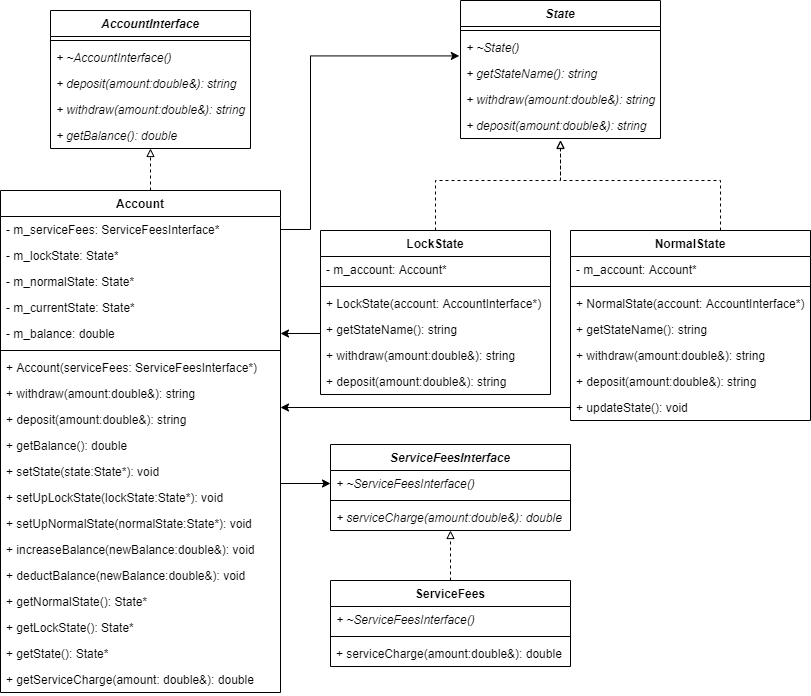

The diagram above was exported from draw.io. Its source (the exported page's mxGraphModel, read from the mxfile embedded in the PNG):
<mxGraphModel dx="1645" dy="337" grid="1" gridSize="10" guides="1" tooltips="1" connect="1" arrows="1" fold="1" page="1" pageScale="1" pageWidth="850" pageHeight="1100" math="0" shadow="0">
  <root>
    <mxCell id="0" />
    <mxCell id="1" parent="0" />
    <mxCell id="Ar0n8NwO7KI78dsxItJX-77" style="edgeStyle=orthogonalEdgeStyle;rounded=0;orthogonalLoop=1;jettySize=auto;html=1;endArrow=block;endFill=0;dashed=1;" edge="1" parent="1" source="Ar0n8NwO7KI78dsxItJX-8">
      <mxGeometry relative="1" as="geometry">
        <mxPoint x="440" y="160" as="targetPoint" />
        <Array as="points">
          <mxPoint x="600" y="200" />
          <mxPoint x="440" y="200" />
        </Array>
      </mxGeometry>
    </mxCell>
    <mxCell id="Ar0n8NwO7KI78dsxItJX-16" value="State" style="swimlane;fontStyle=3;align=center;verticalAlign=top;childLayout=stackLayout;horizontal=1;startSize=26;horizontalStack=0;resizeParent=1;resizeParentMax=0;resizeLast=0;collapsible=1;marginBottom=0;" vertex="1" parent="1">
      <mxGeometry x="340" y="20" width="200" height="138" as="geometry" />
    </mxCell>
    <mxCell id="Ar0n8NwO7KI78dsxItJX-18" value="" style="line;strokeWidth=1;fillColor=none;align=left;verticalAlign=middle;spacingTop=-1;spacingLeft=3;spacingRight=3;rotatable=0;labelPosition=right;points=[];portConstraint=eastwest;" vertex="1" parent="Ar0n8NwO7KI78dsxItJX-16">
      <mxGeometry y="26" width="200" height="8" as="geometry" />
    </mxCell>
    <mxCell id="Ar0n8NwO7KI78dsxItJX-19" value="+ ~State()" style="text;strokeColor=none;fillColor=none;align=left;verticalAlign=top;spacingLeft=4;spacingRight=4;overflow=hidden;rotatable=0;points=[[0,0.5],[1,0.5]];portConstraint=eastwest;fontStyle=2" vertex="1" parent="Ar0n8NwO7KI78dsxItJX-16">
      <mxGeometry y="34" width="200" height="26" as="geometry" />
    </mxCell>
    <mxCell id="Ar0n8NwO7KI78dsxItJX-20" value="+ getStateName(): string" style="text;strokeColor=none;fillColor=none;align=left;verticalAlign=top;spacingLeft=4;spacingRight=4;overflow=hidden;rotatable=0;points=[[0,0.5],[1,0.5]];portConstraint=eastwest;fontStyle=2" vertex="1" parent="Ar0n8NwO7KI78dsxItJX-16">
      <mxGeometry y="60" width="200" height="26" as="geometry" />
    </mxCell>
    <mxCell id="Ar0n8NwO7KI78dsxItJX-21" value="+ withdraw(amount:double&amp;): string" style="text;strokeColor=none;fillColor=none;align=left;verticalAlign=top;spacingLeft=4;spacingRight=4;overflow=hidden;rotatable=0;points=[[0,0.5],[1,0.5]];portConstraint=eastwest;fontStyle=2" vertex="1" parent="Ar0n8NwO7KI78dsxItJX-16">
      <mxGeometry y="86" width="200" height="26" as="geometry" />
    </mxCell>
    <mxCell id="Ar0n8NwO7KI78dsxItJX-22" value="+ deposit(amount:double&amp;): string" style="text;strokeColor=none;fillColor=none;align=left;verticalAlign=top;spacingLeft=4;spacingRight=4;overflow=hidden;rotatable=0;points=[[0,0.5],[1,0.5]];portConstraint=eastwest;fontStyle=2" vertex="1" parent="Ar0n8NwO7KI78dsxItJX-16">
      <mxGeometry y="112" width="200" height="26" as="geometry" />
    </mxCell>
    <mxCell id="Ar0n8NwO7KI78dsxItJX-76" style="edgeStyle=orthogonalEdgeStyle;rounded=0;orthogonalLoop=1;jettySize=auto;html=1;entryX=0.5;entryY=1.064;entryDx=0;entryDy=0;entryPerimeter=0;dashed=1;endArrow=block;endFill=0;" edge="1" parent="1" source="Ar0n8NwO7KI78dsxItJX-1" target="Ar0n8NwO7KI78dsxItJX-22">
      <mxGeometry relative="1" as="geometry">
        <mxPoint x="437" y="230" as="targetPoint" />
        <Array as="points">
          <mxPoint x="315" y="200" />
          <mxPoint x="440" y="200" />
        </Array>
      </mxGeometry>
    </mxCell>
    <mxCell id="Ar0n8NwO7KI78dsxItJX-75" style="edgeStyle=orthogonalEdgeStyle;rounded=0;orthogonalLoop=1;jettySize=auto;html=1;endArrow=block;endFill=0;dashed=1;" edge="1" parent="1" source="Ar0n8NwO7KI78dsxItJX-29" target="Ar0n8NwO7KI78dsxItJX-23">
      <mxGeometry relative="1" as="geometry" />
    </mxCell>
    <mxCell id="Ar0n8NwO7KI78dsxItJX-74" style="edgeStyle=orthogonalEdgeStyle;rounded=0;orthogonalLoop=1;jettySize=auto;html=1;entryX=0.5;entryY=1;entryDx=0;entryDy=0;dashed=1;endArrow=block;endFill=0;" edge="1" parent="1" source="Ar0n8NwO7KI78dsxItJX-33" target="Ar0n8NwO7KI78dsxItJX-54">
      <mxGeometry relative="1" as="geometry">
        <Array as="points">
          <mxPoint x="30" y="200" />
          <mxPoint x="30" y="200" />
        </Array>
      </mxGeometry>
    </mxCell>
    <mxCell id="Ar0n8NwO7KI78dsxItJX-1" value="LockState" style="swimlane;fontStyle=1;align=center;verticalAlign=top;childLayout=stackLayout;horizontal=1;startSize=26;horizontalStack=0;resizeParent=1;resizeParentMax=0;resizeLast=0;collapsible=1;marginBottom=0;" vertex="1" parent="1">
      <mxGeometry x="200" y="250" width="230" height="164" as="geometry" />
    </mxCell>
    <mxCell id="Ar0n8NwO7KI78dsxItJX-2" value="- m_account: Account*" style="text;strokeColor=none;fillColor=none;align=left;verticalAlign=top;spacingLeft=4;spacingRight=4;overflow=hidden;rotatable=0;points=[[0,0.5],[1,0.5]];portConstraint=eastwest;" vertex="1" parent="Ar0n8NwO7KI78dsxItJX-1">
      <mxGeometry y="26" width="230" height="26" as="geometry" />
    </mxCell>
    <mxCell id="Ar0n8NwO7KI78dsxItJX-3" value="" style="line;strokeWidth=1;fillColor=none;align=left;verticalAlign=middle;spacingTop=-1;spacingLeft=3;spacingRight=3;rotatable=0;labelPosition=right;points=[];portConstraint=eastwest;" vertex="1" parent="Ar0n8NwO7KI78dsxItJX-1">
      <mxGeometry y="52" width="230" height="8" as="geometry" />
    </mxCell>
    <mxCell id="Ar0n8NwO7KI78dsxItJX-4" value="+ LockState(account: AccountInterface*)" style="text;strokeColor=none;fillColor=none;align=left;verticalAlign=top;spacingLeft=4;spacingRight=4;overflow=hidden;rotatable=0;points=[[0,0.5],[1,0.5]];portConstraint=eastwest;" vertex="1" parent="Ar0n8NwO7KI78dsxItJX-1">
      <mxGeometry y="60" width="230" height="26" as="geometry" />
    </mxCell>
    <mxCell id="Ar0n8NwO7KI78dsxItJX-5" value="+ getStateName(): string" style="text;strokeColor=none;fillColor=none;align=left;verticalAlign=top;spacingLeft=4;spacingRight=4;overflow=hidden;rotatable=0;points=[[0,0.5],[1,0.5]];portConstraint=eastwest;fontStyle=0" vertex="1" parent="Ar0n8NwO7KI78dsxItJX-1">
      <mxGeometry y="86" width="230" height="26" as="geometry" />
    </mxCell>
    <mxCell id="Ar0n8NwO7KI78dsxItJX-6" value="+ withdraw(amount:double&amp;): string" style="text;strokeColor=none;fillColor=none;align=left;verticalAlign=top;spacingLeft=4;spacingRight=4;overflow=hidden;rotatable=0;points=[[0,0.5],[1,0.5]];portConstraint=eastwest;fontStyle=0" vertex="1" parent="Ar0n8NwO7KI78dsxItJX-1">
      <mxGeometry y="112" width="230" height="26" as="geometry" />
    </mxCell>
    <mxCell id="Ar0n8NwO7KI78dsxItJX-7" value="+ deposit(amount:double&amp;): string" style="text;strokeColor=none;fillColor=none;align=left;verticalAlign=top;spacingLeft=4;spacingRight=4;overflow=hidden;rotatable=0;points=[[0,0.5],[1,0.5]];portConstraint=eastwest;fontStyle=0" vertex="1" parent="Ar0n8NwO7KI78dsxItJX-1">
      <mxGeometry y="138" width="230" height="26" as="geometry" />
    </mxCell>
    <mxCell id="Ar0n8NwO7KI78dsxItJX-8" value="NormalState" style="swimlane;fontStyle=1;align=center;verticalAlign=top;childLayout=stackLayout;horizontal=1;startSize=26;horizontalStack=0;resizeParent=1;resizeParentMax=0;resizeLast=0;collapsible=1;marginBottom=0;" vertex="1" parent="1">
      <mxGeometry x="450" y="250" width="240" height="190" as="geometry" />
    </mxCell>
    <mxCell id="Ar0n8NwO7KI78dsxItJX-9" value="- m_account: Account*" style="text;strokeColor=none;fillColor=none;align=left;verticalAlign=top;spacingLeft=4;spacingRight=4;overflow=hidden;rotatable=0;points=[[0,0.5],[1,0.5]];portConstraint=eastwest;" vertex="1" parent="Ar0n8NwO7KI78dsxItJX-8">
      <mxGeometry y="26" width="240" height="26" as="geometry" />
    </mxCell>
    <mxCell id="Ar0n8NwO7KI78dsxItJX-10" value="" style="line;strokeWidth=1;fillColor=none;align=left;verticalAlign=middle;spacingTop=-1;spacingLeft=3;spacingRight=3;rotatable=0;labelPosition=right;points=[];portConstraint=eastwest;" vertex="1" parent="Ar0n8NwO7KI78dsxItJX-8">
      <mxGeometry y="52" width="240" height="8" as="geometry" />
    </mxCell>
    <mxCell id="Ar0n8NwO7KI78dsxItJX-11" value="+ NormalState(account: AccountInterface*)" style="text;strokeColor=none;fillColor=none;align=left;verticalAlign=top;spacingLeft=4;spacingRight=4;overflow=hidden;rotatable=0;points=[[0,0.5],[1,0.5]];portConstraint=eastwest;" vertex="1" parent="Ar0n8NwO7KI78dsxItJX-8">
      <mxGeometry y="60" width="240" height="26" as="geometry" />
    </mxCell>
    <mxCell id="Ar0n8NwO7KI78dsxItJX-12" value="+ getStateName(): string" style="text;strokeColor=none;fillColor=none;align=left;verticalAlign=top;spacingLeft=4;spacingRight=4;overflow=hidden;rotatable=0;points=[[0,0.5],[1,0.5]];portConstraint=eastwest;fontStyle=0" vertex="1" parent="Ar0n8NwO7KI78dsxItJX-8">
      <mxGeometry y="86" width="240" height="26" as="geometry" />
    </mxCell>
    <mxCell id="Ar0n8NwO7KI78dsxItJX-13" value="+ withdraw(amount:double&amp;): string" style="text;strokeColor=none;fillColor=none;align=left;verticalAlign=top;spacingLeft=4;spacingRight=4;overflow=hidden;rotatable=0;points=[[0,0.5],[1,0.5]];portConstraint=eastwest;fontStyle=0" vertex="1" parent="Ar0n8NwO7KI78dsxItJX-8">
      <mxGeometry y="112" width="240" height="26" as="geometry" />
    </mxCell>
    <mxCell id="Ar0n8NwO7KI78dsxItJX-14" value="+ deposit(amount:double&amp;): string" style="text;strokeColor=none;fillColor=none;align=left;verticalAlign=top;spacingLeft=4;spacingRight=4;overflow=hidden;rotatable=0;points=[[0,0.5],[1,0.5]];portConstraint=eastwest;fontStyle=0" vertex="1" parent="Ar0n8NwO7KI78dsxItJX-8">
      <mxGeometry y="138" width="240" height="26" as="geometry" />
    </mxCell>
    <mxCell id="Ar0n8NwO7KI78dsxItJX-15" value="+ updateState(): void" style="text;strokeColor=none;fillColor=none;align=left;verticalAlign=top;spacingLeft=4;spacingRight=4;overflow=hidden;rotatable=0;points=[[0,0.5],[1,0.5]];portConstraint=eastwest;fontStyle=0" vertex="1" parent="Ar0n8NwO7KI78dsxItJX-8">
      <mxGeometry y="164" width="240" height="26" as="geometry" />
    </mxCell>
    <mxCell id="Ar0n8NwO7KI78dsxItJX-54" value="AccountInterface" style="swimlane;fontStyle=3;align=center;verticalAlign=top;childLayout=stackLayout;horizontal=1;startSize=26;horizontalStack=0;resizeParent=1;resizeParentMax=0;resizeLast=0;collapsible=1;marginBottom=0;" vertex="1" parent="1">
      <mxGeometry x="-70" y="30" width="200" height="138" as="geometry" />
    </mxCell>
    <mxCell id="Ar0n8NwO7KI78dsxItJX-60" value="" style="line;strokeWidth=1;fillColor=none;align=left;verticalAlign=middle;spacingTop=-1;spacingLeft=3;spacingRight=3;rotatable=0;labelPosition=right;points=[];portConstraint=eastwest;" vertex="1" parent="Ar0n8NwO7KI78dsxItJX-54">
      <mxGeometry y="26" width="200" height="8" as="geometry" />
    </mxCell>
    <mxCell id="Ar0n8NwO7KI78dsxItJX-62" value="+ ~AccountInterface()" style="text;strokeColor=none;fillColor=none;align=left;verticalAlign=top;spacingLeft=4;spacingRight=4;overflow=hidden;rotatable=0;points=[[0,0.5],[1,0.5]];portConstraint=eastwest;fontStyle=2" vertex="1" parent="Ar0n8NwO7KI78dsxItJX-54">
      <mxGeometry y="34" width="200" height="26" as="geometry" />
    </mxCell>
    <mxCell id="Ar0n8NwO7KI78dsxItJX-63" value="+ deposit(amount:double&amp;): string" style="text;strokeColor=none;fillColor=none;align=left;verticalAlign=top;spacingLeft=4;spacingRight=4;overflow=hidden;rotatable=0;points=[[0,0.5],[1,0.5]];portConstraint=eastwest;fontStyle=2" vertex="1" parent="Ar0n8NwO7KI78dsxItJX-54">
      <mxGeometry y="60" width="200" height="26" as="geometry" />
    </mxCell>
    <mxCell id="Ar0n8NwO7KI78dsxItJX-65" value="+ withdraw(amount:double&amp;): string" style="text;strokeColor=none;fillColor=none;align=left;verticalAlign=top;spacingLeft=4;spacingRight=4;overflow=hidden;rotatable=0;points=[[0,0.5],[1,0.5]];portConstraint=eastwest;fontStyle=2" vertex="1" parent="Ar0n8NwO7KI78dsxItJX-54">
      <mxGeometry y="86" width="200" height="26" as="geometry" />
    </mxCell>
    <mxCell id="Ar0n8NwO7KI78dsxItJX-64" value="+ getBalance(): double" style="text;strokeColor=none;fillColor=none;align=left;verticalAlign=top;spacingLeft=4;spacingRight=4;overflow=hidden;rotatable=0;points=[[0,0.5],[1,0.5]];portConstraint=eastwest;fontStyle=2" vertex="1" parent="Ar0n8NwO7KI78dsxItJX-54">
      <mxGeometry y="112" width="200" height="26" as="geometry" />
    </mxCell>
    <mxCell id="Ar0n8NwO7KI78dsxItJX-78" style="edgeStyle=orthogonalEdgeStyle;rounded=0;orthogonalLoop=1;jettySize=auto;html=1;exitX=1;exitY=0.5;exitDx=0;exitDy=0;entryX=0;entryY=0.5;entryDx=0;entryDy=0;" edge="1" parent="1" source="Ar0n8NwO7KI78dsxItJX-46" target="Ar0n8NwO7KI78dsxItJX-25">
      <mxGeometry relative="1" as="geometry">
        <Array as="points">
          <mxPoint x="160" y="503" />
        </Array>
      </mxGeometry>
    </mxCell>
    <mxCell id="Ar0n8NwO7KI78dsxItJX-23" value="ServiceFeesInterface" style="swimlane;fontStyle=3;align=center;verticalAlign=top;childLayout=stackLayout;horizontal=1;startSize=26;horizontalStack=0;resizeParent=1;resizeParentMax=0;resizeLast=0;collapsible=1;marginBottom=0;" vertex="1" parent="1">
      <mxGeometry x="210" y="464" width="240" height="86" as="geometry" />
    </mxCell>
    <mxCell id="Ar0n8NwO7KI78dsxItJX-25" value="+ ~ServiceFeesInterface()" style="text;strokeColor=none;fillColor=none;align=left;verticalAlign=top;spacingLeft=4;spacingRight=4;overflow=hidden;rotatable=0;points=[[0,0.5],[1,0.5]];portConstraint=eastwest;fontStyle=2" vertex="1" parent="Ar0n8NwO7KI78dsxItJX-23">
      <mxGeometry y="26" width="240" height="26" as="geometry" />
    </mxCell>
    <mxCell id="Ar0n8NwO7KI78dsxItJX-24" value="" style="line;strokeWidth=1;fillColor=none;align=left;verticalAlign=middle;spacingTop=-1;spacingLeft=3;spacingRight=3;rotatable=0;labelPosition=right;points=[];portConstraint=eastwest;" vertex="1" parent="Ar0n8NwO7KI78dsxItJX-23">
      <mxGeometry y="52" width="240" height="8" as="geometry" />
    </mxCell>
    <mxCell id="Ar0n8NwO7KI78dsxItJX-27" value="+ serviceCharge(amount:double&amp;): double" style="text;strokeColor=none;fillColor=none;align=left;verticalAlign=top;spacingLeft=4;spacingRight=4;overflow=hidden;rotatable=0;points=[[0,0.5],[1,0.5]];portConstraint=eastwest;fontStyle=2" vertex="1" parent="Ar0n8NwO7KI78dsxItJX-23">
      <mxGeometry y="60" width="240" height="26" as="geometry" />
    </mxCell>
    <mxCell id="Ar0n8NwO7KI78dsxItJX-29" value="ServiceFees" style="swimlane;fontStyle=1;align=center;verticalAlign=top;childLayout=stackLayout;horizontal=1;startSize=26;horizontalStack=0;resizeParent=1;resizeParentMax=0;resizeLast=0;collapsible=1;marginBottom=0;" vertex="1" parent="1">
      <mxGeometry x="210" y="600" width="240" height="86" as="geometry" />
    </mxCell>
    <mxCell id="Ar0n8NwO7KI78dsxItJX-30" value="+ ~ServiceFeesInterface()" style="text;strokeColor=none;fillColor=none;align=left;verticalAlign=top;spacingLeft=4;spacingRight=4;overflow=hidden;rotatable=0;points=[[0,0.5],[1,0.5]];portConstraint=eastwest;fontStyle=2" vertex="1" parent="Ar0n8NwO7KI78dsxItJX-29">
      <mxGeometry y="26" width="240" height="26" as="geometry" />
    </mxCell>
    <mxCell id="Ar0n8NwO7KI78dsxItJX-31" value="" style="line;strokeWidth=1;fillColor=none;align=left;verticalAlign=middle;spacingTop=-1;spacingLeft=3;spacingRight=3;rotatable=0;labelPosition=right;points=[];portConstraint=eastwest;" vertex="1" parent="Ar0n8NwO7KI78dsxItJX-29">
      <mxGeometry y="52" width="240" height="8" as="geometry" />
    </mxCell>
    <mxCell id="Ar0n8NwO7KI78dsxItJX-32" value="+ serviceCharge(amount:double&amp;): double" style="text;strokeColor=none;fillColor=none;align=left;verticalAlign=top;spacingLeft=4;spacingRight=4;overflow=hidden;rotatable=0;points=[[0,0.5],[1,0.5]];portConstraint=eastwest;fontStyle=0" vertex="1" parent="Ar0n8NwO7KI78dsxItJX-29">
      <mxGeometry y="60" width="240" height="26" as="geometry" />
    </mxCell>
    <mxCell id="Ar0n8NwO7KI78dsxItJX-88" style="edgeStyle=orthogonalEdgeStyle;rounded=0;orthogonalLoop=1;jettySize=auto;html=1;entryX=-0.006;entryY=-0.176;entryDx=0;entryDy=0;entryPerimeter=0;endArrow=classic;endFill=1;" edge="1" parent="1" source="Ar0n8NwO7KI78dsxItJX-34" target="Ar0n8NwO7KI78dsxItJX-20">
      <mxGeometry relative="1" as="geometry">
        <Array as="points">
          <mxPoint x="190" y="249" />
          <mxPoint x="190" y="75" />
        </Array>
      </mxGeometry>
    </mxCell>
    <mxCell id="Ar0n8NwO7KI78dsxItJX-89" style="edgeStyle=orthogonalEdgeStyle;rounded=0;orthogonalLoop=1;jettySize=auto;html=1;exitX=0;exitY=0.5;exitDx=0;exitDy=0;" edge="1" parent="1" source="Ar0n8NwO7KI78dsxItJX-5">
      <mxGeometry relative="1" as="geometry">
        <mxPoint x="160" y="353" as="targetPoint" />
        <Array as="points">
          <mxPoint x="200" y="353" />
        </Array>
      </mxGeometry>
    </mxCell>
    <mxCell id="Ar0n8NwO7KI78dsxItJX-33" value="Account" style="swimlane;fontStyle=1;align=center;verticalAlign=top;childLayout=stackLayout;horizontal=1;startSize=26;horizontalStack=0;resizeParent=1;resizeParentMax=0;resizeLast=0;collapsible=1;marginBottom=0;" vertex="1" parent="1">
      <mxGeometry x="-120" y="210" width="280" height="502" as="geometry" />
    </mxCell>
    <mxCell id="Ar0n8NwO7KI78dsxItJX-34" value="- m_serviceFees: ServiceFeesInterface*" style="text;strokeColor=none;fillColor=none;align=left;verticalAlign=top;spacingLeft=4;spacingRight=4;overflow=hidden;rotatable=0;points=[[0,0.5],[1,0.5]];portConstraint=eastwest;" vertex="1" parent="Ar0n8NwO7KI78dsxItJX-33">
      <mxGeometry y="26" width="280" height="26" as="geometry" />
    </mxCell>
    <mxCell id="Ar0n8NwO7KI78dsxItJX-41" value="- m_lockState: State*" style="text;strokeColor=none;fillColor=none;align=left;verticalAlign=top;spacingLeft=4;spacingRight=4;overflow=hidden;rotatable=0;points=[[0,0.5],[1,0.5]];portConstraint=eastwest;" vertex="1" parent="Ar0n8NwO7KI78dsxItJX-33">
      <mxGeometry y="52" width="280" height="26" as="geometry" />
    </mxCell>
    <mxCell id="Ar0n8NwO7KI78dsxItJX-42" value="- m_normalState: State*" style="text;strokeColor=none;fillColor=none;align=left;verticalAlign=top;spacingLeft=4;spacingRight=4;overflow=hidden;rotatable=0;points=[[0,0.5],[1,0.5]];portConstraint=eastwest;" vertex="1" parent="Ar0n8NwO7KI78dsxItJX-33">
      <mxGeometry y="78" width="280" height="26" as="geometry" />
    </mxCell>
    <mxCell id="Ar0n8NwO7KI78dsxItJX-43" value="- m_currentState: State*" style="text;strokeColor=none;fillColor=none;align=left;verticalAlign=top;spacingLeft=4;spacingRight=4;overflow=hidden;rotatable=0;points=[[0,0.5],[1,0.5]];portConstraint=eastwest;" vertex="1" parent="Ar0n8NwO7KI78dsxItJX-33">
      <mxGeometry y="104" width="280" height="26" as="geometry" />
    </mxCell>
    <mxCell id="Ar0n8NwO7KI78dsxItJX-44" value="- m_balance: double" style="text;strokeColor=none;fillColor=none;align=left;verticalAlign=top;spacingLeft=4;spacingRight=4;overflow=hidden;rotatable=0;points=[[0,0.5],[1,0.5]];portConstraint=eastwest;" vertex="1" parent="Ar0n8NwO7KI78dsxItJX-33">
      <mxGeometry y="130" width="280" height="26" as="geometry" />
    </mxCell>
    <mxCell id="Ar0n8NwO7KI78dsxItJX-35" value="" style="line;strokeWidth=1;fillColor=none;align=left;verticalAlign=middle;spacingTop=-1;spacingLeft=3;spacingRight=3;rotatable=0;labelPosition=right;points=[];portConstraint=eastwest;" vertex="1" parent="Ar0n8NwO7KI78dsxItJX-33">
      <mxGeometry y="156" width="280" height="8" as="geometry" />
    </mxCell>
    <mxCell id="Ar0n8NwO7KI78dsxItJX-36" value="+ Account(serviceFees: ServiceFeesInterface*)" style="text;strokeColor=none;fillColor=none;align=left;verticalAlign=top;spacingLeft=4;spacingRight=4;overflow=hidden;rotatable=0;points=[[0,0.5],[1,0.5]];portConstraint=eastwest;" vertex="1" parent="Ar0n8NwO7KI78dsxItJX-33">
      <mxGeometry y="164" width="280" height="26" as="geometry" />
    </mxCell>
    <mxCell id="Ar0n8NwO7KI78dsxItJX-38" value="+ withdraw(amount:double&amp;): string" style="text;strokeColor=none;fillColor=none;align=left;verticalAlign=top;spacingLeft=4;spacingRight=4;overflow=hidden;rotatable=0;points=[[0,0.5],[1,0.5]];portConstraint=eastwest;fontStyle=0" vertex="1" parent="Ar0n8NwO7KI78dsxItJX-33">
      <mxGeometry y="190" width="280" height="26" as="geometry" />
    </mxCell>
    <mxCell id="Ar0n8NwO7KI78dsxItJX-39" value="+ deposit(amount:double&amp;): string" style="text;strokeColor=none;fillColor=none;align=left;verticalAlign=top;spacingLeft=4;spacingRight=4;overflow=hidden;rotatable=0;points=[[0,0.5],[1,0.5]];portConstraint=eastwest;fontStyle=0" vertex="1" parent="Ar0n8NwO7KI78dsxItJX-33">
      <mxGeometry y="216" width="280" height="26" as="geometry" />
    </mxCell>
    <mxCell id="Ar0n8NwO7KI78dsxItJX-37" value="+ getBalance(): double" style="text;strokeColor=none;fillColor=none;align=left;verticalAlign=top;spacingLeft=4;spacingRight=4;overflow=hidden;rotatable=0;points=[[0,0.5],[1,0.5]];portConstraint=eastwest;fontStyle=0" vertex="1" parent="Ar0n8NwO7KI78dsxItJX-33">
      <mxGeometry y="242" width="280" height="26" as="geometry" />
    </mxCell>
    <mxCell id="Ar0n8NwO7KI78dsxItJX-45" value="+ setState(state:State*): void" style="text;strokeColor=none;fillColor=none;align=left;verticalAlign=top;spacingLeft=4;spacingRight=4;overflow=hidden;rotatable=0;points=[[0,0.5],[1,0.5]];portConstraint=eastwest;fontStyle=0" vertex="1" parent="Ar0n8NwO7KI78dsxItJX-33">
      <mxGeometry y="268" width="280" height="26" as="geometry" />
    </mxCell>
    <mxCell id="Ar0n8NwO7KI78dsxItJX-46" value="+ setUpLockState(lockState:State*): void" style="text;strokeColor=none;fillColor=none;align=left;verticalAlign=top;spacingLeft=4;spacingRight=4;overflow=hidden;rotatable=0;points=[[0,0.5],[1,0.5]];portConstraint=eastwest;fontStyle=0" vertex="1" parent="Ar0n8NwO7KI78dsxItJX-33">
      <mxGeometry y="294" width="280" height="26" as="geometry" />
    </mxCell>
    <mxCell id="Ar0n8NwO7KI78dsxItJX-47" value="+ setUpNormalState(normalState:State*): void" style="text;strokeColor=none;fillColor=none;align=left;verticalAlign=top;spacingLeft=4;spacingRight=4;overflow=hidden;rotatable=0;points=[[0,0.5],[1,0.5]];portConstraint=eastwest;fontStyle=0" vertex="1" parent="Ar0n8NwO7KI78dsxItJX-33">
      <mxGeometry y="320" width="280" height="26" as="geometry" />
    </mxCell>
    <mxCell id="Ar0n8NwO7KI78dsxItJX-48" value="+ increaseBalance(newBalance:double&amp;): void" style="text;strokeColor=none;fillColor=none;align=left;verticalAlign=top;spacingLeft=4;spacingRight=4;overflow=hidden;rotatable=0;points=[[0,0.5],[1,0.5]];portConstraint=eastwest;fontStyle=0" vertex="1" parent="Ar0n8NwO7KI78dsxItJX-33">
      <mxGeometry y="346" width="280" height="26" as="geometry" />
    </mxCell>
    <mxCell id="Ar0n8NwO7KI78dsxItJX-49" value="+ deductBalance(newBalance:double&amp;): void" style="text;strokeColor=none;fillColor=none;align=left;verticalAlign=top;spacingLeft=4;spacingRight=4;overflow=hidden;rotatable=0;points=[[0,0.5],[1,0.5]];portConstraint=eastwest;fontStyle=0" vertex="1" parent="Ar0n8NwO7KI78dsxItJX-33">
      <mxGeometry y="372" width="280" height="26" as="geometry" />
    </mxCell>
    <mxCell id="Ar0n8NwO7KI78dsxItJX-50" value="+ getNormalState(): State*" style="text;strokeColor=none;fillColor=none;align=left;verticalAlign=top;spacingLeft=4;spacingRight=4;overflow=hidden;rotatable=0;points=[[0,0.5],[1,0.5]];portConstraint=eastwest;fontStyle=0" vertex="1" parent="Ar0n8NwO7KI78dsxItJX-33">
      <mxGeometry y="398" width="280" height="26" as="geometry" />
    </mxCell>
    <mxCell id="Ar0n8NwO7KI78dsxItJX-51" value="+ getLockState(): State*" style="text;strokeColor=none;fillColor=none;align=left;verticalAlign=top;spacingLeft=4;spacingRight=4;overflow=hidden;rotatable=0;points=[[0,0.5],[1,0.5]];portConstraint=eastwest;fontStyle=0" vertex="1" parent="Ar0n8NwO7KI78dsxItJX-33">
      <mxGeometry y="424" width="280" height="26" as="geometry" />
    </mxCell>
    <mxCell id="Ar0n8NwO7KI78dsxItJX-52" value="+ getState(): State*" style="text;strokeColor=none;fillColor=none;align=left;verticalAlign=top;spacingLeft=4;spacingRight=4;overflow=hidden;rotatable=0;points=[[0,0.5],[1,0.5]];portConstraint=eastwest;fontStyle=0" vertex="1" parent="Ar0n8NwO7KI78dsxItJX-33">
      <mxGeometry y="450" width="280" height="26" as="geometry" />
    </mxCell>
    <mxCell id="Ar0n8NwO7KI78dsxItJX-53" value="+ getServiceCharge(amount: double&amp;): double" style="text;strokeColor=none;fillColor=none;align=left;verticalAlign=top;spacingLeft=4;spacingRight=4;overflow=hidden;rotatable=0;points=[[0,0.5],[1,0.5]];portConstraint=eastwest;fontStyle=0" vertex="1" parent="Ar0n8NwO7KI78dsxItJX-33">
      <mxGeometry y="476" width="280" height="26" as="geometry" />
    </mxCell>
    <mxCell id="Ar0n8NwO7KI78dsxItJX-90" style="edgeStyle=orthogonalEdgeStyle;rounded=0;orthogonalLoop=1;jettySize=auto;html=1;" edge="1" parent="1" source="Ar0n8NwO7KI78dsxItJX-15">
      <mxGeometry relative="1" as="geometry">
        <mxPoint x="160" y="427" as="targetPoint" />
      </mxGeometry>
    </mxCell>
  </root>
</mxGraphModel>